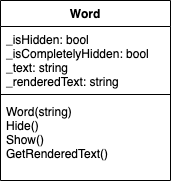

The diagram above was exported from draw.io. Its source (the exported page's mxGraphModel, read from the mxfile embedded in the PNG):
<mxGraphModel dx="954" dy="648" grid="1" gridSize="10" guides="1" tooltips="1" connect="1" arrows="1" fold="1" page="1" pageScale="1" pageWidth="850" pageHeight="1100" math="0" shadow="0">
  <root>
    <mxCell id="0" />
    <mxCell id="1" parent="0" />
    <mxCell id="9a9f8tzik_A0LEMWbi88-9" value="Word" style="swimlane;fontStyle=1;align=center;verticalAlign=top;childLayout=stackLayout;horizontal=1;startSize=26;horizontalStack=0;resizeParent=1;resizeParentMax=0;resizeLast=0;collapsible=1;marginBottom=0;" parent="1" vertex="1">
      <mxGeometry x="100" y="140" width="170" height="180" as="geometry">
        <mxRectangle x="100" y="140" width="110" height="30" as="alternateBounds" />
      </mxGeometry>
    </mxCell>
    <mxCell id="9a9f8tzik_A0LEMWbi88-10" value="_isHidden: bool&#10;_isCompletelyHidden: bool&#10;_text: string&#10;_renderedText: string" style="text;strokeColor=none;fillColor=none;align=left;verticalAlign=top;spacingLeft=4;spacingRight=4;overflow=hidden;rotatable=0;points=[[0,0.5],[1,0.5]];portConstraint=eastwest;" parent="9a9f8tzik_A0LEMWbi88-9" vertex="1">
      <mxGeometry y="26" width="170" height="64" as="geometry" />
    </mxCell>
    <mxCell id="9a9f8tzik_A0LEMWbi88-11" value="" style="line;strokeWidth=1;fillColor=none;align=left;verticalAlign=middle;spacingTop=-1;spacingLeft=3;spacingRight=3;rotatable=0;labelPosition=right;points=[];portConstraint=eastwest;strokeColor=inherit;" parent="9a9f8tzik_A0LEMWbi88-9" vertex="1">
      <mxGeometry y="90" width="170" height="8" as="geometry" />
    </mxCell>
    <mxCell id="9a9f8tzik_A0LEMWbi88-12" value="Word(string)&#10;Hide()&#10;Show()&#10;GetRenderedText()" style="text;strokeColor=none;fillColor=none;align=left;verticalAlign=top;spacingLeft=4;spacingRight=4;overflow=hidden;rotatable=0;points=[[0,0.5],[1,0.5]];portConstraint=eastwest;" parent="9a9f8tzik_A0LEMWbi88-9" vertex="1">
      <mxGeometry y="98" width="170" height="82" as="geometry" />
    </mxCell>
  </root>
</mxGraphModel>